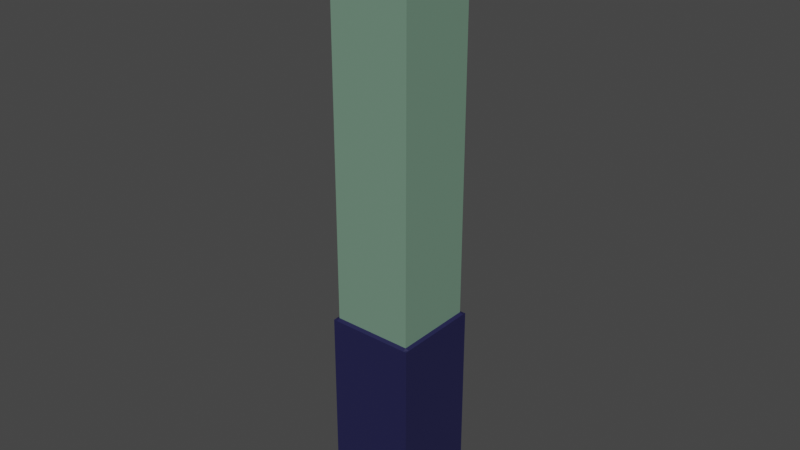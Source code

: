 # Source: pillar.blend  (saved by Blender 3.4.6; exported with 4.5.12 LTS)
import bpy
from mathutils import Matrix  # noqa: F401  (used for matrix-valued properties, if any)

bpy.ops.wm.read_factory_settings(use_empty=True)
scene = bpy.context.scene
scene.name = 'Scene'

# ---- collections
col_collection = bpy.data.collections.new('Collection'); scene.collection.children.link(col_collection)

# ---- materials (node trees are filled in below, after node groups)
mat_top = bpy.data.materials.new('Top')
mat_top.alpha_threshold = 0.0
mat_top.use_transparent_shadow = False
mat_top.diffuse_color = (0.4581, 0.8, 0.5542, 1.0)
mat_top.roughness = 0.5
mat_top.line_color = (0.0, 0.0, 0.0, 1.0)
mat_bottom = bpy.data.materials.new('Bottom')
mat_bottom.use_transparent_shadow = False
mat_bottom.diffuse_color = (0.02786, 0.0226, 0.8, 1.0)

# ---- material node trees
mat_top.use_nodes = True; mat_top.node_tree.nodes.clear()
_N = mat_top.node_tree.nodes; _L = mat_top.node_tree.links
n0 = _N.new('ShaderNodeOutputMaterial'); n0.name = 'Material Output'; n0.location = (300, 300)
n1 = _N.new('ShaderNodeBsdfPrincipled'); n1.name = 'Principled BSDF'; n1.location = (10, 300)
n1.distribution = 'GGX'
n1.subsurface_method = 'RANDOM_WALK_SKIN'
n1.inputs[0].default_value = (0.1651, 0.2831, 0.2051, 1.0)
n1.inputs[3].default_value = 1.45
n1.inputs[27].default_value = (0.0, 0.0, 0.0, 1.0)
n1.inputs[28].default_value = 1.0
_L.new(n1.outputs[0], n0.inputs[0])
n0.is_active_output = True
mat_bottom.use_nodes = True; mat_bottom.node_tree.nodes.clear()
_N = mat_bottom.node_tree.nodes; _L = mat_bottom.node_tree.links
n0 = _N.new('ShaderNodeBsdfPrincipled'); n0.name = 'Principled BSDF'; n0.location = (10, 300)
n0.distribution = 'GGX'
n0.subsurface_method = 'RANDOM_WALK_SKIN'
n0.inputs[0].default_value = (0.01521, 0.01521, 0.06663, 1.0)
n0.inputs[3].default_value = 1.45
n0.inputs[27].default_value = (0.0, 0.0, 0.0, 1.0)
n0.inputs[28].default_value = 1.0
n1 = _N.new('ShaderNodeOutputMaterial'); n1.name = 'Material Output'; n1.location = (300, 300)
_L.new(n0.outputs[0], n1.inputs[0])
n1.is_active_output = True

# ---- world
world_world = bpy.data.worlds.new('World'); scene.world = world_world
world_world.use_nodes = True; world_world.node_tree.nodes.clear()
_N = world_world.node_tree.nodes; _L = world_world.node_tree.links
n0 = _N.new('ShaderNodeOutputWorld'); n0.name = 'World Output'; n0.location = (300, 300)
n1 = _N.new('ShaderNodeBackground'); n1.name = 'Background'; n1.location = (10, 300)
n1.inputs[0].default_value = (0.05088, 0.05088, 0.05088, 1.0)
_L.new(n1.outputs[0], n0.inputs[0])
n0.is_active_output = True
world_world.color = (0.05088, 0.05088, 0.05088)
world_world.use_sun_shadow = False
world_world.sun_shadow_jitter_overblur = 0.0

# ---- meshes
me_cube_003 = bpy.data.meshes.new('Cube.003')
me_cube_003.from_pydata([(-1.003, -1.0, 0.6), (-1.003, -1.0, 1.0), (-1.003, -1.0, -1.0), (-1.003, -1.0, 0.9231), (-1.003, -1.0, 0.9582), (-1.003, 0.0, 0.9406), (-1.003, -1.0, 0.9774), (-1.003, 0.0, 0.9951), (-1.003, -1.0, 0.9951), (-1.003, 0.0, 0.9774), (-1.003, -1.0, 0.9406), (-1.003, 0.0, 0.9582), (-1.003, 0.0, 0.9231), (-1.003, 0.0, -1.0), (0.001744, -1.0, 0.6), (-1.003, 0.0, -0.316), (0.001744, -1.0, 1.0), (0.001744, -1.0, -1.0), (0.001744, -1.0, 0.9231), (-1.003, 0.0, 0.6), (-1.003, 0.0, 1.0), (0.001744, -1.0, 0.9582), (0.001744, -1.0, 0.9774), (0.001744, -1.0, 0.9951), (0.001744, -1.0, 0.9406), (-1.003, -1.0, 0.6746), (-1.003, 0.0, 0.6746), (0.001744, -1.0, 0.6746), (0.001744, 0.0, 1.0), (-1.003, -1.0, -0.316), (0.001744, -1.0, -0.316), (0.001744, 0.0, -1.0), (0.001744, -1.089, -1.0), (-1.003, -1.089, -1.0), (0.001744, -1.089, -0.3215), (-1.003, -1.089, -0.3215), (0.001744, -1.089, -0.9238), (-1.003, -1.089, -0.9238), (0.001744, -1.206, -1.0), (-1.003, -1.206, -1.0), (0.001744, -1.206, -0.9248), (-1.003, -1.206, -0.9248), (-1.003, 0.0, -0.9232), (-1.092, 0.0, -0.3206), (-1.092, 0.0, -0.9232), (-1.092, -1.0, -1.0), (-1.092, 0.0, -1.0), (-1.092, -1.0, -0.9232), (-1.092, -1.0, -0.3206), (-1.092, -1.089, -0.9238), (-1.092, -1.089, -0.3215), (-1.092, -1.089, -1.0), (-1.092, -1.206, -1.0), (-1.092, -1.206, -0.9248), (-1.195, -1.0, -1.0), (-1.195, 0.0, -1.0), (-1.195, 0.0, -0.9245), (-1.195, -1.089, -1.0), (-1.195, -1.0, -0.9245), (-1.195, -1.089, -0.9245), (-1.195, -1.206, -1.0), (-1.195, -1.206, -0.9248)], [], [(23, 16, 1, 8), (31, 17, 2, 13), (2, 17, 32, 33), (27, 18, 3, 25), (25, 3, 12, 26), (10, 4, 11, 5), (4, 6, 9, 11), (6, 8, 7, 9), (24, 21, 4, 10), (3, 10, 5, 12), (21, 22, 6, 4), (22, 23, 8, 6), (18, 24, 10, 3), (0, 25, 26, 19), (0, 19, 15, 29), (29, 15, 43, 48), (14, 27, 25, 0), (8, 1, 20, 7), (16, 28, 20, 1), (14, 0, 29, 30), (13, 2, 45, 46), (30, 29, 35, 34), (33, 39, 52, 51), (37, 35, 50, 49), (34, 35, 37, 36), (2, 33, 51, 45), (40, 41, 39, 38), (33, 32, 38, 39), (36, 37, 41, 40), (48, 43, 44, 47), (47, 44, 56, 58), (44, 46, 55, 56), (48, 47, 49, 50), (51, 52, 60, 57), (41, 37, 49, 53), (15, 42, 44, 43), (39, 41, 53, 52), (42, 13, 46, 44), (35, 29, 48, 50), (59, 57, 60, 61), (58, 54, 57, 59), (58, 56, 55, 54), (53, 49, 59, 61), (52, 53, 61, 60), (46, 45, 54, 55), (49, 47, 58, 59), (45, 51, 57, 54)])
me_cube_003.polygons.foreach_set('material_index', [0, 1, 1, 0, 0, 0, 0, 0, 0, 0, 0, 0, 0, 0, 0, 1, 0, 0, 0, 0, 1, 1, 1, 1, 1, 1, 1, 1, 1, 1, 1, 0, 1, 1, 1, 0, 1, 0, 1, 1, 1, 1, 1, 1, 1, 1, 1])
_uv = me_cube_003.uv_layers.new(name='UVMap')
_uv.uv.foreach_set('vector', [0.6241, 1.0, 0.625, 1.0, 0.625, 1.0, 0.6241, 1.0, 0.575, 0.125, 0.575, 0.0, 0.575, 0.0, 0.575, 0.125, 0.575, 0.0, 0.575, 0.0, 0.575, 0.0, 0.575, 0.0, 0.5843, 1.0, 0.6154, 1.0, 0.6154, 1.0, 0.5843, 1.0, 0.5843, 0.0, 0.6154, 0.0, 0.6154, 0.125, 0.5843, 0.125, 0.6176, 0.0, 0.6198, 0.0, 0.6198, 0.125, 0.6176, 0.125, 0.6198, 0.0, 0.6222, 0.0, 0.6222, 0.125, 0.6198, 0.125, 0.6222, 0.0, 0.6241, 0.0, 0.6241, 0.125, 0.6222, 0.125, 0.6176, 1.0, 0.6198, 1.0, 0.6198, 1.0, 0.6176, 1.0, 0.6154, 0.0, 0.6176, 0.0, 0.6176, 0.125, 0.6154, 0.125, 0.6198, 1.0, 0.6222, 1.0, 0.6222, 1.0, 0.6198, 1.0, 0.6222, 1.0, 0.6241, 1.0, 0.6241, 1.0, 0.6222, 1.0, 0.6154, 1.0, 0.6176, 1.0, 0.6176, 1.0, 0.6154, 1.0, 0.575, 0.0, 0.5843, 0.0, 0.5843, 0.125, 0.575, 0.125, 0.575, 0.0, 0.575, 0.125, 0.575, 0.125, 0.575, 0.0, 0.575, 0.0, 0.575, 0.125, 0.575, 0.125, 0.575, 0.0, 0.575, 1.0, 0.5843, 1.0, 0.5843, 1.0, 0.575, 1.0, 0.6241, 0.0, 0.625, 0.0, 0.625, 0.125, 0.6241, 0.125, 0.875, 0.75, 0.875, 0.625, 0.875, 0.625, 0.875, 0.75, 0.575, 1.0, 0.575, 1.0, 0.575, 1.0, 0.575, 1.0, 0.575, 0.125, 0.575, 0.0, 0.575, 0.0, 0.575, 0.125, 0.575, 1.0, 0.575, 1.0, 0.575, 1.0, 0.575, 1.0, 0.575, 0.0, 0.575, 0.0, 0.575, 0.0, 0.575, 0.0, 0.575, 1.0, 0.575, 1.0, 0.575, 1.0, 0.575, 1.0, 0.575, 1.0, 0.575, 1.0, 0.575, 1.0, 0.575, 1.0, 0.575, 0.0, 0.575, 0.0, 0.575, 0.0, 0.575, 0.0, 0.575, 1.0, 0.575, 1.0, 0.575, 1.0, 0.575, 1.0, 0.575, 0.0, 0.575, 0.0, 0.575, 0.0, 0.575, 0.0, 0.575, 1.0, 0.575, 1.0, 0.575, 1.0, 0.575, 1.0, 0.575, 0.0, 0.575, 0.125, 0.575, 0.125, 0.575, 0.0, 0.575, 0.0, 0.575, 0.125, 0.575, 0.125, 0.575, 0.0, 0.0, 0.0, 0.0, 0.0, 0.0, 0.0, 0.0, 0.0, 0.575, 0.0, 0.575, 0.0, 0.575, 0.0, 0.575, 0.0, 0.575, 0.0, 0.575, 0.0, 0.575, 0.0, 0.575, 0.0, 0.575, 1.0, 0.575, 1.0, 0.575, 1.0, 0.575, 1.0, 0.0, 0.0, 0.0, 0.0, 0.0, 0.0, 0.0, 0.0, 0.575, 1.0, 0.575, 1.0, 0.575, 1.0, 0.575, 1.0, 0.0, 0.0, 0.0, 0.0, 0.0, 0.0, 0.0, 0.0, 0.575, 1.0, 0.575, 1.0, 0.575, 1.0, 0.575, 1.0, 0.575, 0.0, 0.575, 0.0, 0.575, 0.0, 0.575, 0.0, 0.575, 0.0, 0.575, 0.0, 0.575, 0.0, 0.575, 0.0, 0.575, 0.0, 0.575, 0.125, 0.575, 0.125, 0.575, 0.0, 0.575, 1.0, 0.575, 1.0, 0.575, 1.0, 0.575, 1.0, 0.575, 1.0, 0.575, 1.0, 0.575, 1.0, 0.575, 1.0, 0.575, 0.125, 0.575, 0.0, 0.575, 0.0, 0.575, 0.125, 0.575, 0.0, 0.575, 0.0, 0.575, 0.0, 0.575, 0.0, 0.575, 0.0, 0.575, 0.0, 0.575, 0.0, 0.575, 0.0])
me_cube_003.materials.append(mat_top)
me_cube_003.materials.append(mat_bottom)
me_cube_003.update()

# ---- objects
ob_cube_003 = bpy.data.objects.new('Cube.003', me_cube_003)

# ---- transforms, parenting, visibility, modifiers, constraints
ob_cube_003.location = (0.00352, 0.0, 1.5)
ob_cube_003.scale = (0.1995, 0.2011, 1.5)
_m = ob_cube_003.modifiers.new('Mirror', 'MIRROR')
_m.use_axis = (True, True, False)
_m.merge_threshold = 0.1

# ---- collection membership
col_collection.objects.link(ob_cube_003)

# ---- scene / render settings (as saved in the file)
scene.frame_start = 1; scene.frame_end = 250; scene.frame_set(5)
scene.render.engine = 'BLENDER_EEVEE_NEXT'
scene.cycles.sampling_pattern = 'TABULATED_SOBOL'
scene.cycles.use_light_tree = False
scene.view_settings.view_transform = 'Filmic'
bpy.context.view_layer.update()

# ---- added for rendering (the .blend has no active camera and no usable light): camera, sun
cam_auto = bpy.data.cameras.new('AutoCamera')
cam_auto.lens = 50.0
cam_auto.sensor_width = 36.0
cam_auto.clip_end = 1000.0
ob_auto_camera = bpy.data.objects.new('AutoCamera', cam_auto)
scene.collection.objects.link(ob_auto_camera)
ob_auto_camera.location = (2.84963, -3.41533, 3.77688)
ob_auto_camera.rotation_euler = (1.09748, -7.21219e-08, 0.694738)
scene.camera = ob_auto_camera
light_auto_sun = bpy.data.lights.new('AutoSun', 'SUN')
light_auto_sun.energy = 3.0
light_auto_sun.angle = 0.0523599
ob_auto_sun = bpy.data.objects.new('AutoSun', light_auto_sun)
scene.collection.objects.link(ob_auto_sun)
ob_auto_sun.rotation_euler = (0.872665, 0.174533, 0.523599)
bpy.context.view_layer.update()
